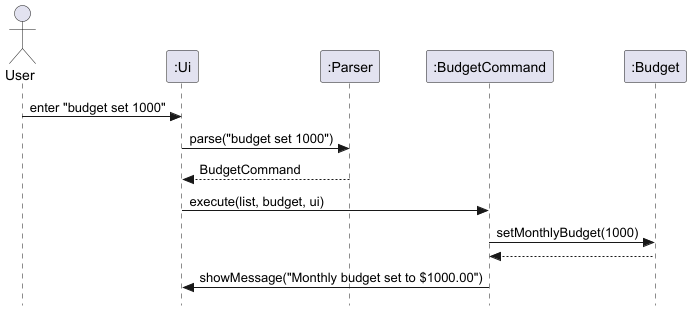

The diagram above was rendered by PlantUML. Its source (embedded in the PNG):
@startuml
skinparam style strictuml

actor User
participant ":Ui" as Ui
participant ":Parser" as Parser
participant ":BudgetCommand" as BudgetCommand
participant ":Budget" as Budget

User -> Ui : enter "budget set 1000"
Ui -> Parser : parse("budget set 1000")
Parser --> Ui : BudgetCommand
Ui -> BudgetCommand : execute(list, budget, ui)
BudgetCommand -> Budget : setMonthlyBudget(1000)
Budget --> BudgetCommand
BudgetCommand -> Ui : showMessage("Monthly budget set to $1000.00")
@enduml